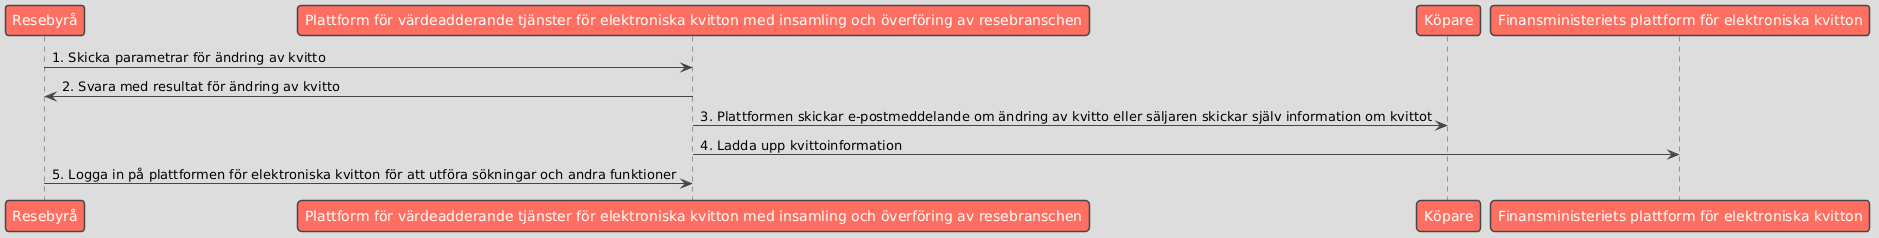

The diagram above was rendered by PlantUML. Its source (embedded in the PNG):
@startuml
!theme toy

participant "Resebyrå" as Seller
participant "Plattform för värdeadderande tjänster för elektroniska kvitton med insamling och överföring av resebranschen" as Platform
participant "Köpare" as Buyer
participant "Finansministeriets plattform för elektroniska kvitton" as MOF

Seller -> Platform: 1. Skicka parametrar för ändring av kvitto
Platform -> Seller: 2. Svara med resultat för ändring av kvitto
Platform -> Buyer: 3. Plattformen skickar e-postmeddelande om ändring av kvitto eller säljaren skickar själv information om kvittot
Platform -> MOF: 4. Ladda upp kvittoinformation
Seller -> Platform: 5. Logga in på plattformen för elektroniska kvitton för att utföra sökningar och andra funktioner
@enduml